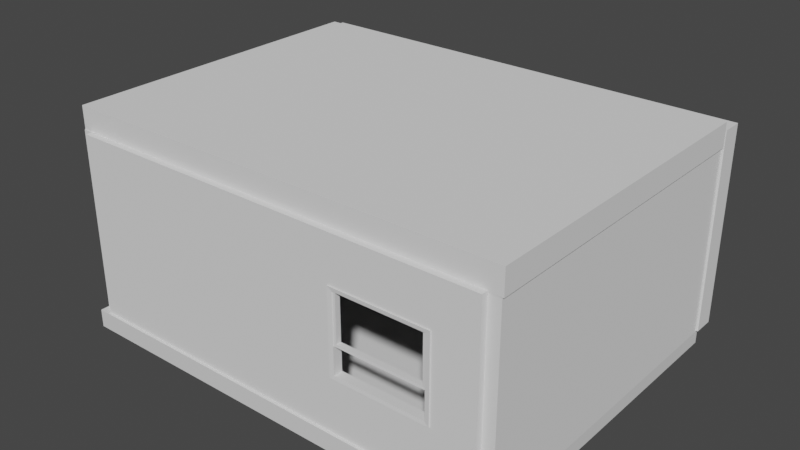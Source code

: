 # Source: Room.blend  (saved by Blender 2.80.75; exported with 4.5.12 LTS)
import bpy
from mathutils import Matrix  # noqa: F401  (used for matrix-valued properties, if any)

bpy.ops.wm.read_factory_settings(use_empty=True)
scene = bpy.context.scene
scene.name = 'Scene'

# ---- collections
col_collection = bpy.data.collections.new('Collection'); scene.collection.children.link(col_collection)

# ---- materials (node trees are filled in below, after node groups)
mat_material = bpy.data.materials.new('Material')
mat_material.alpha_threshold = 0.0
mat_material.use_transparent_shadow = False
mat_material.line_color = (0.0, 0.0, 0.0, 1.0)
mat_material_002 = bpy.data.materials.new('Material.002')
mat_material_002.alpha_threshold = 0.0
mat_material_002.use_transparent_shadow = False
mat_material_002.line_color = (0.0, 0.0, 0.0, 1.0)
mat_material_001 = bpy.data.materials.new('Material.001')
mat_material_001.alpha_threshold = 0.0
mat_material_001.use_transparent_shadow = False
mat_material_001.line_color = (0.0, 0.0, 0.0, 1.0)

# ---- material node trees
mat_material.use_nodes = True; mat_material.node_tree.nodes.clear()
_N = mat_material.node_tree.nodes; _L = mat_material.node_tree.links
n0 = _N.new('ShaderNodeOutputMaterial'); n0.name = 'Material Output'; n0.location = (300, 300)
n1 = _N.new('ShaderNodeBsdfPrincipled'); n1.name = 'Principled BSDF'; n1.location = (10, 300)
n1.distribution = 'GGX'
n1.subsurface_method = 'BURLEY'
n1.inputs[2].default_value = 0.4
n1.inputs[3].default_value = 1.45
n1.inputs[27].default_value = (0.0, 0.0, 0.0, 1.0)
n1.inputs[28].default_value = 1.0
_L.new(n1.outputs[0], n0.inputs[0])
n0.is_active_output = True
mat_material_002.use_nodes = True; mat_material_002.node_tree.nodes.clear()
_N = mat_material_002.node_tree.nodes; _L = mat_material_002.node_tree.links
n0 = _N.new('ShaderNodeOutputMaterial'); n0.name = 'Material Output'; n0.location = (300, 300)
n1 = _N.new('ShaderNodeBsdfPrincipled'); n1.name = 'Principled BSDF'; n1.location = (10, 300)
n1.distribution = 'GGX'
n1.subsurface_method = 'BURLEY'
n1.inputs[2].default_value = 0.4
n1.inputs[3].default_value = 1.45
n1.inputs[27].default_value = (0.0, 0.0, 0.0, 1.0)
n1.inputs[28].default_value = 1.0
_L.new(n1.outputs[0], n0.inputs[0])
n0.is_active_output = True
mat_material_001.use_nodes = True; mat_material_001.node_tree.nodes.clear()
_N = mat_material_001.node_tree.nodes; _L = mat_material_001.node_tree.links
n0 = _N.new('ShaderNodeOutputMaterial'); n0.name = 'Material Output'; n0.location = (300, 300)
n1 = _N.new('ShaderNodeBsdfPrincipled'); n1.name = 'Principled BSDF'; n1.location = (10, 300)
n1.distribution = 'GGX'
n1.subsurface_method = 'BURLEY'
n1.inputs[2].default_value = 0.4
n1.inputs[3].default_value = 1.45
n1.inputs[27].default_value = (0.0, 0.0, 0.0, 1.0)
n1.inputs[28].default_value = 1.0
_L.new(n1.outputs[0], n0.inputs[0])
n0.is_active_output = True

# ---- world
world_world = bpy.data.worlds.new('World'); scene.world = world_world
world_world.use_nodes = True; world_world.node_tree.nodes.clear()
_N = world_world.node_tree.nodes; _L = world_world.node_tree.links
n0 = _N.new('ShaderNodeOutputWorld'); n0.name = 'World Output'; n0.location = (300, 300)
n1 = _N.new('ShaderNodeBackground'); n1.name = 'Background'; n1.location = (10, 300)
n1.inputs[0].default_value = (0.05088, 0.05088, 0.05088, 1.0)
_L.new(n1.outputs[0], n0.inputs[0])
n0.is_active_output = True
world_world.color = (0.05088, 0.05088, 0.05088)
world_world.use_sun_shadow = False
world_world.sun_shadow_jitter_overblur = 0.0

# ---- meshes
me_cube = bpy.data.meshes.new('Cube')
me_cube.from_pydata([(11.72, 8.788, 0.475), (11.72, 8.788, -0.475), (11.72, -8.788, 0.475), (11.72, -8.788, -0.475), (-11.72, 8.788, 0.475), (-11.72, 8.788, -0.475), (-11.72, -8.788, 0.475), (-11.72, -8.788, -0.475)], [], [(0, 4, 6, 2), (3, 2, 6, 7), (7, 6, 4, 5), (5, 1, 3, 7), (1, 0, 2, 3), (5, 4, 0, 1)])
_uv = me_cube.uv_layers.new(name='UVMap')
_uv.uv.foreach_set('vector', [0.4625, 0.0, 0.4625, 0.667, 1.506e-07, 0.667, 0.0, 5.426e-08, 0.925, 0.0, 0.95, 0.0, 0.95, 0.667, 0.925, 0.667, 1.0, 0.5, 0.975, 0.5, 0.975, 0.0, 1.0, 0.0, 0.4625, 0.667, 0.4625, 5.426e-08, 0.925, 0.0, 0.925, 0.667, 1.0, 1.0, 0.975, 1.0, 0.975, 0.5, 1.0, 0.5, 0.975, 0.667, 0.95, 0.667, 0.95, 0.0, 0.975, 0.0])
me_cube.materials.append(mat_material)
me_cube.use_remesh_preserve_volume = False
me_cube.use_remesh_preserve_attributes = False
me_cube.use_mirror_vertex_groups = False
me_cube.update()
me_cube_001 = bpy.data.meshes.new('Cube.001')
me_cube_001.from_pydata([(-10.04, -8.833, 4.522), (-10.04, -8.833, -5.201), (-10.04, 8.049, 4.522), (-10.04, 8.049, -5.201), (-8.983, -8.833, 4.522), (-8.983, -8.833, -5.201), (-8.983, 8.049, 4.522), (-8.983, 8.049, -5.201), (-10.04, -5.307, 4.522), (-10.04, -8.308, 4.522), (-10.04, -8.308, -5.201), (-10.04, -5.307, -5.201), (-8.983, -8.308, 4.522), (-8.983, -5.307, 4.522), (-8.983, -5.307, -5.201), (-8.983, -8.308, -5.201), (-10.04, -8.833, 1.426), (-10.04, 8.049, 1.426), (-8.983, 8.049, 1.426), (-8.983, -8.833, 1.426), (-8.983, -5.307, 1.426), (-8.983, -8.308, 1.426), (-10.04, -8.308, 1.426), (-10.04, -5.307, 1.426)], [], [(23, 17, 3, 11), (17, 18, 7, 3), (21, 19, 5, 15), (19, 16, 1, 5), (15, 5, 1, 10), (9, 0, 4, 12), (2, 8, 13, 6), (8, 9, 12, 13), (7, 14, 11, 3), (14, 15, 10, 11), (18, 20, 14, 7), (14, 20, 23, 11), (16, 22, 10, 1), (23, 20, 21, 22), (9, 8, 23, 22), (0, 9, 22, 16), (13, 12, 21, 20), (6, 13, 20, 18), (4, 0, 16, 19), (12, 4, 19, 21), (2, 6, 18, 17), (8, 2, 17, 23), (21, 15, 10, 22)])
_uv = me_cube_001.uv_layers.new(name='UVMap')
_uv.uv.foreach_set('vector', [0.1369, 0.5681, 0.1369, 0.0, 0.4299, 0.0, 0.4299, 0.5681, 0.9532, 0.1317, 1.0, 0.1317, 1.0, 0.4136, 0.9532, 0.4136, 0.5667, 0.02231, 0.5667, 0.0, 0.8597, 0.0, 0.8597, 0.02231, 0.9532, 0.5453, 1.0, 0.5453, 1.0, 0.8272, 0.9532, 0.8272, 0.9532, 0.6958, 0.9532, 0.7181, 0.9065, 0.7181, 0.9065, 0.6958, 0.8597, 0.02231, 0.8597, 0.0, 0.9065, 0.0, 0.9065, 0.02231, 0.8597, 0.7181, 0.8597, 0.15, 0.9065, 0.15, 0.9065, 0.7181, 0.8597, 0.15, 0.8597, 0.02231, 0.9065, 0.02231, 0.9065, 0.15, 0.9532, 0.0, 0.9532, 0.5681, 0.9065, 0.5681, 0.9065, 0.0, 0.9532, 0.5681, 0.9532, 0.6958, 0.9065, 0.6958, 0.9065, 0.5681, 0.5667, 0.7181, 0.5667, 0.15, 0.8597, 0.15, 0.8597, 0.7181, 0.0, 1.0, 0.0, 0.7181, 0.04676, 0.7181, 0.04676, 1.0, 0.1369, 0.7181, 0.1369, 0.6958, 0.4299, 0.6958, 0.4299, 0.7181, 0.09352, 0.7181, 0.1403, 0.7181, 0.1403, 0.8458, 0.09352, 0.8458, 6.325e-08, 0.6958, 4.216e-08, 0.5681, 0.1369, 0.5681, 0.1369, 0.6958, 6.325e-08, 0.7181, 6.325e-08, 0.6958, 0.1369, 0.6958, 0.1369, 0.7181, 0.4299, 0.15, 0.4299, 0.02231, 0.5667, 0.02231, 0.5667, 0.15, 0.4299, 0.7181, 0.4299, 0.15, 0.5667, 0.15, 0.5667, 0.7181, 0.9532, 0.4136, 1.0, 0.4136, 1.0, 0.5453, 0.9532, 0.5453, 0.4299, 0.02231, 0.4299, 0.0, 0.5667, 0.0, 0.5667, 0.02231, 0.9532, 0.0, 1.0, 0.0, 1.0, 0.1317, 0.9532, 0.1317, 4.216e-08, 0.5681, 0.0, 0.0, 0.1369, 0.0, 0.1369, 0.5681, 0.09352, 0.7181, 0.09352, 1.0, 0.04676, 1.0, 0.04676, 0.7181])
me_cube_001.use_remesh_preserve_volume = False
me_cube_001.use_remesh_preserve_attributes = False
me_cube_001.use_mirror_vertex_groups = False
me_cube_001.update()
me_circle_000 = bpy.data.meshes.new('Circle.000')
me_circle_000.from_pydata([(-0.2461, -0.04783, 7.947e-07), (1.929e-07, -0.04783, -0.2461), (2.311e-07, -0.04783, 0.2461), (0.2461, -0.04783, 7.947e-07), (-0.2461, 0.0007119, 7.947e-07), (1.954e-07, 0.0007119, -0.2461), (2.336e-07, 0.0007119, 0.2461), (0.2461, 0.0007119, 7.947e-07), (-0.1945, 0.03615, 7.947e-07), (1.995e-07, 0.03615, -0.1945), (2.297e-07, 0.03615, 0.1945), (0.1945, 0.03615, 7.947e-07), (-0.1945, 0.1359, 7.947e-07), (2.02e-07, 0.1359, -0.1945), (2.322e-07, 0.1359, 0.1945), (0.1945, 0.1359, 7.947e-07), (0.06685, -0.1249, 0.06685), (-0.06685, -0.1249, 0.06685), (-0.06685, -0.1249, -0.06685), (0.06685, -0.1249, -0.06685)], [], [(3, 19, 18, 1), (7, 11, 10, 6), (1, 5, 7, 3), (2, 6, 4, 0), (3, 7, 6, 2), (0, 4, 5, 1), (8, 12, 13, 9), (4, 8, 9, 5), (5, 9, 11, 7), (6, 10, 8, 4), (12, 14, 15, 13), (9, 13, 15, 11), (10, 14, 12, 8), (11, 15, 14, 10), (17, 18, 19, 16), (0, 17, 16, 2), (2, 16, 19, 3), (1, 18, 17, 0)])
_uv = me_circle_000.uv_layers.new(name='UVMap')
_uv.uv.foreach_set('vector', [0.5632, 0.8498, 0.5661, 0.8486, 0.5676, 0.8471, 0.5689, 0.8498, 0.5519, 0.8498, 0.5525, 0.8504, 0.5525, 0.8547, 0.5519, 0.8553, 0.5679, 0.4349, 0.5686, 0.4349, 0.5686, 0.4404, 0.5679, 0.4404, 0.5686, 0.4077, 0.5679, 0.4077, 0.5679, 0.4022, 0.5686, 0.4022, 0.5679, 0.4295, 0.5686, 0.4295, 0.5686, 0.4349, 0.5679, 0.4349, 0.5686, 0.4186, 0.5679, 0.4186, 0.5679, 0.4131, 0.5686, 0.4131, 0.5679, 0.3763, 0.5695, 0.3763, 0.5695, 0.3806, 0.5679, 0.3806, 0.5576, 0.8553, 0.557, 0.8547, 0.557, 0.8504, 0.5576, 0.8498, 0.5576, 0.8498, 0.557, 0.8504, 0.5525, 0.8504, 0.5519, 0.8498, 0.5519, 0.8553, 0.5525, 0.8547, 0.557, 0.8547, 0.5576, 0.8553, 0.5665, 0.8498, 0.5665, 0.8542, 0.562, 0.8542, 0.562, 0.8498, 0.5695, 0.4022, 0.5679, 0.4022, 0.5679, 0.3979, 0.5695, 0.3979, 0.5679, 0.372, 0.5695, 0.372, 0.5695, 0.3763, 0.5679, 0.3763, 0.5679, 0.3893, 0.5695, 0.3893, 0.5695, 0.3936, 0.5679, 0.3936, 0.5661, 0.8456, 0.5676, 0.8471, 0.5661, 0.8486, 0.5645, 0.8471, 0.5689, 0.8444, 0.5661, 0.8456, 0.5645, 0.8471, 0.5632, 0.8444, 0.5632, 0.8444, 0.5645, 0.8471, 0.5661, 0.8486, 0.5632, 0.8498, 0.5689, 0.8498, 0.5676, 0.8471, 0.5661, 0.8456, 0.5689, 0.8444])
me_circle_000.materials.append(mat_material_002)
me_circle_000.use_remesh_preserve_volume = False
me_circle_000.use_remesh_preserve_attributes = False
me_circle_000.use_mirror_vertex_groups = False
me_circle_000.update()
me_circle_002 = bpy.data.meshes.new('Circle.002')
me_circle_002.from_pydata([(-0.2461, -0.04783, 7.947e-07), (1.929e-07, -0.04783, -0.2461), (2.311e-07, -0.04783, 0.2461), (0.2461, -0.04783, 7.947e-07), (-0.2461, 0.0007119, 7.947e-07), (1.954e-07, 0.0007119, -0.2461), (2.336e-07, 0.0007119, 0.2461), (0.2461, 0.0007119, 7.947e-07), (-0.1945, 0.03615, 7.947e-07), (1.995e-07, 0.03615, -0.1945), (2.297e-07, 0.03615, 0.1945), (0.1945, 0.03615, 7.947e-07), (-0.1945, 0.1359, 7.947e-07), (2.02e-07, 0.1359, -0.1945), (2.322e-07, 0.1359, 0.1945), (0.1945, 0.1359, 7.947e-07), (0.06685, -0.1249, 0.06685), (-0.06685, -0.1249, 0.06685), (-0.06685, -0.1249, -0.06685), (0.06685, -0.1249, -0.06685)], [], [(3, 19, 18, 1), (7, 11, 10, 6), (1, 5, 7, 3), (2, 6, 4, 0), (3, 7, 6, 2), (0, 4, 5, 1), (8, 12, 13, 9), (4, 8, 9, 5), (5, 9, 11, 7), (6, 10, 8, 4), (12, 14, 15, 13), (9, 13, 15, 11), (10, 14, 12, 8), (11, 15, 14, 10), (17, 18, 19, 16), (0, 17, 16, 2), (2, 16, 19, 3), (1, 18, 17, 0)])
_uv = me_circle_002.uv_layers.new(name='UVMap')
_uv.uv.foreach_set('vector', [0.5576, 0.8498, 0.5604, 0.8486, 0.5619, 0.8471, 0.5632, 0.8498, 0.5519, 0.8444, 0.5525, 0.845, 0.5525, 0.8493, 0.5519, 0.8498, 0.5679, 0.4404, 0.5686, 0.4404, 0.5686, 0.4459, 0.5679, 0.4459, 0.5686, 0.4131, 0.5679, 0.4131, 0.5679, 0.4077, 0.5686, 0.4077, 0.5679, 0.424, 0.5686, 0.424, 0.5686, 0.4295, 0.5679, 0.4295, 0.5686, 0.424, 0.5679, 0.424, 0.5679, 0.4186, 0.5686, 0.4186, 0.5679, 0.3806, 0.5695, 0.3806, 0.5695, 0.3849, 0.5679, 0.3849, 0.5576, 0.8498, 0.557, 0.8493, 0.557, 0.845, 0.5576, 0.8444, 0.5576, 0.8444, 0.557, 0.845, 0.5525, 0.845, 0.5519, 0.8444, 0.5519, 0.8498, 0.5525, 0.8493, 0.557, 0.8493, 0.5576, 0.8498, 0.562, 0.8498, 0.562, 0.8542, 0.5576, 0.8542, 0.5576, 0.8498, 0.5695, 0.3979, 0.5679, 0.3979, 0.5679, 0.3936, 0.5695, 0.3936, 0.5679, 0.3677, 0.5695, 0.3677, 0.5695, 0.372, 0.5679, 0.372, 0.5679, 0.3849, 0.5695, 0.3849, 0.5695, 0.3893, 0.5679, 0.3893, 0.5604, 0.8456, 0.5619, 0.8471, 0.5604, 0.8486, 0.5589, 0.8471, 0.5632, 0.8444, 0.5604, 0.8456, 0.5589, 0.8471, 0.5576, 0.8444, 0.5576, 0.8444, 0.5589, 0.8471, 0.5604, 0.8486, 0.5576, 0.8498, 0.5632, 0.8498, 0.5619, 0.8471, 0.5604, 0.8456, 0.5632, 0.8444])
me_circle_002.materials.append(mat_material_002)
me_circle_002.use_remesh_preserve_volume = False
me_circle_002.use_remesh_preserve_attributes = False
me_circle_002.use_mirror_vertex_groups = False
me_circle_002.update()
me_cube_002 = bpy.data.meshes.new('Cube.002')
me_cube_002.from_pydata([(2.611, 0.106, 6.58), (-0.1316, 0.106, 6.998), (3.029, 0.106, 0.03878), (-0.1316, 0.106, 3.311), (-0.1316, 0.004929, 0.03878), (-0.1316, 0.106, 0.03878), (1.449, 0.106, 0.03878), (-0.1316, 0.004929, 6.998), (1.449, 0.106, 6.998), (3.029, 0.106, 6.998), (3.029, 0.004929, 0.03878), (3.029, 0.004929, 6.998), (3.029, 0.004929, 3.311), (1.449, 0.004929, 0.03878), (3.029, 0.106, 3.311), (-0.1316, 0.004929, 3.311), (1.449, 0.004929, 6.998), (-0.1316, -0.1213, 3.311), (-0.1316, -0.1213, 6.998), (1.449, -0.1213, 6.998), (1.449, -0.1213, 0.03878), (3.029, -0.1213, 0.03878), (3.029, -0.1213, 3.311), (-0.1316, -0.1213, 0.03878), (3.029, -0.1213, 6.998), (0.2864, -0.1213, 6.58), (0.01174, -0.1213, 6.855), (0.01174, -0.1213, 0.1821), (0.2864, -0.1213, 0.4568), (2.611, -0.1213, 6.58), (2.885, -0.1213, 6.855), (2.885, -0.1213, 0.1821), (2.611, -0.1213, 0.4568), (0.2864, -0.1213, 3.174), (0.2864, -0.1213, 3.448), (0.01174, -0.1213, 3.311), (1.586, -0.1213, 6.58), (1.449, -0.1213, 6.855), (1.311, -0.1213, 6.58), (1.311, -0.1213, 0.4568), (1.449, -0.1213, 0.1821), (1.586, -0.1213, 0.4568), (2.611, -0.1213, 3.448), (2.611, -0.1213, 3.174), (2.885, -0.1213, 3.311), (1.311, -0.1213, 3.448), (1.311, -0.1213, 3.174), (1.586, -0.1213, 3.174), (1.586, -0.1213, 3.448), (1.249, -0.08032, 3.638), (0.3484, -0.08032, 3.638), (0.3484, -0.08032, 3.009), (1.249, -0.08032, 3.009), (2.549, -0.08032, 3.638), (1.648, -0.08032, 3.638), (1.648, -0.08032, 3.009), (2.549, -0.08032, 3.009), (1.249, -0.08032, 0.6212), (1.648, -0.08032, 0.6212), (1.249, -0.08032, 6.39), (1.648, -0.08032, 6.39), (0.3484, -0.08032, 6.39), (2.549, -0.08032, 0.6212), (0.3484, -0.08032, 0.6212), (2.549, -0.08032, 6.39), (2.885, 0.106, 6.855), (2.885, 0.106, 0.1821), (2.611, 0.106, 0.4568), (0.2864, 0.106, 6.58), (0.01174, 0.106, 6.855), (0.01174, 0.106, 0.1821), (0.2864, 0.106, 0.4568), (2.611, 0.106, 3.174), (2.611, 0.106, 3.448), (2.885, 0.106, 3.311), (1.311, 0.106, 6.58), (1.449, 0.106, 6.855), (1.586, 0.106, 6.58), (1.586, 0.106, 0.4568), (1.449, 0.106, 0.1821), (1.311, 0.106, 0.4568), (0.2864, 0.106, 3.448), (0.2864, 0.106, 3.174), (0.01174, 0.106, 3.311), (1.586, 0.106, 3.448), (1.586, 0.106, 3.174), (1.311, 0.106, 3.174), (1.311, 0.106, 3.448), (1.648, 0.06496, 3.638), (2.549, 0.06496, 3.638), (2.549, 0.06496, 3.009), (1.648, 0.06496, 3.009), (0.3484, 0.06496, 3.638), (1.249, 0.06496, 3.638), (1.249, 0.06496, 3.009), (0.3484, 0.06496, 3.009), (1.648, 0.06496, 0.6212), (1.249, 0.06496, 0.6212), (1.648, 0.06496, 6.39), (1.249, 0.06496, 6.39), (2.549, 0.06496, 6.39), (0.3484, 0.06496, 0.6212), (2.549, 0.06496, 0.6212), (0.3484, 0.06496, 6.39)], [], [(16, 7, 18, 19), (26, 37, 19, 18), (70, 79, 6, 5), (79, 66, 2, 6), (13, 10, 21, 20), (12, 11, 24, 22), (10, 12, 22, 21), (85, 72, 90, 91), (65, 76, 8, 9), (4, 13, 20, 23), (0, 73, 89, 100), (69, 83, 3, 1), (66, 74, 14, 2), (80, 71, 101, 97), (76, 69, 1, 8), (68, 75, 99, 103), (23, 17, 15, 4), (17, 18, 7, 15), (40, 27, 23, 20), (44, 31, 21, 22), (30, 44, 22, 24), (11, 16, 19, 24), (83, 70, 5, 3), (72, 73, 74), (46, 33, 51, 52), (27, 35, 17, 23), (29, 36, 60, 64), (25, 34, 50, 61), (41, 32, 62, 58), (37, 30, 24, 19), (31, 40, 20, 21), (33, 34, 35), (36, 37, 38), (39, 40, 41), (42, 43, 44), (45, 46, 47, 48), (45, 34, 33, 46), (42, 48, 47, 43), (46, 39, 41, 47), (38, 45, 48, 36), (34, 25, 26, 35), (37, 26, 25, 38), (40, 31, 32, 41), (43, 32, 31, 44), (28, 33, 35, 27), (30, 37, 36, 29), (27, 40, 39, 28), (29, 42, 44, 30), (35, 26, 18, 17), (49, 59, 61, 50), (62, 56, 55, 58), (57, 52, 51, 63), (53, 64, 60, 54), (32, 43, 56, 62), (48, 42, 53, 54), (28, 39, 57, 63), (43, 47, 55, 56), (42, 29, 64, 53), (39, 46, 52, 57), (33, 28, 63, 51), (38, 25, 61, 59), (47, 41, 58, 55), (45, 38, 59, 49), (36, 48, 54, 60), (34, 45, 49, 50), (75, 76, 77), (78, 79, 80), (81, 82, 83), (84, 85, 86, 87), (84, 73, 72, 85), (81, 87, 86, 82), (85, 78, 80, 86), (77, 84, 87, 75), (73, 0, 65, 74), (76, 65, 0, 77), (79, 70, 71, 80), (82, 71, 70, 83), (67, 72, 74, 66), (69, 76, 75, 68), (66, 79, 78, 67), (68, 81, 83, 69), (74, 65, 9, 14), (88, 98, 100, 89), (101, 95, 94, 97), (96, 91, 90, 102), (92, 103, 99, 93), (71, 82, 95, 101), (87, 81, 92, 93), (67, 78, 96, 102), (82, 86, 94, 95), (81, 68, 103, 92), (78, 85, 91, 96), (72, 67, 102, 90), (77, 0, 100, 98), (86, 80, 97, 94), (84, 77, 98, 88), (75, 87, 93, 99), (73, 84, 88, 89), (9, 8, 16, 11), (8, 1, 7, 16), (3, 15, 7, 1), (5, 4, 15, 3), (4, 5, 6, 13), (13, 6, 2, 10), (12, 10, 2, 14), (11, 12, 14, 9)])
_uv = me_cube_002.uv_layers.new(name='UVMap')
_uv.uv.foreach_set('vector', [0.5376, 0.8692, 0.5376, 0.8939, 0.5355, 0.8939, 0.5355, 0.8692, 0.5655, 0.7375, 0.5422, 0.7375, 0.5422, 0.7352, 0.5679, 0.7352, 0.4589, 0.8421, 0.4822, 0.8421, 0.4822, 0.8444, 0.4565, 0.8444, 0.4822, 0.8421, 0.5055, 0.8421, 0.5078, 0.8444, 0.4822, 0.8444, 0.5413, 0.8692, 0.5413, 0.8939, 0.5392, 0.8939, 0.5392, 0.8692, 0.4951, 0.8957, 0.4951, 0.9535, 0.4931, 0.9535, 0.4931, 0.8957, 0.4951, 0.8444, 0.4951, 0.8957, 0.4931, 0.8957, 0.4931, 0.8444, 0.4844, 0.7952, 0.501, 0.7952, 0.5, 0.7978, 0.4854, 0.7978, 0.5055, 0.7375, 0.4822, 0.7375, 0.4822, 0.7352, 0.5078, 0.7352, 0.5413, 0.8444, 0.5413, 0.8692, 0.5392, 0.8692, 0.5392, 0.8444, 0.501, 0.7418, 0.501, 0.7909, 0.5, 0.7879, 0.5, 0.7448, 0.4589, 0.7375, 0.4589, 0.7931, 0.4565, 0.7931, 0.4565, 0.7352, 0.5055, 0.8421, 0.5055, 0.7931, 0.5078, 0.7931, 0.5078, 0.8444, 0.4799, 0.8378, 0.4633, 0.8378, 0.4643, 0.8352, 0.4789, 0.8352, 0.4822, 0.7375, 0.4589, 0.7375, 0.4565, 0.7352, 0.4822, 0.7352, 0.4633, 0.7418, 0.4799, 0.7418, 0.4789, 0.7448, 0.4643, 0.7448, 0.4555, 0.8155, 0.4555, 0.8668, 0.4534, 0.8668, 0.4534, 0.8155, 0.4555, 0.8668, 0.4555, 0.9246, 0.4534, 0.9246, 0.4534, 0.8668, 0.5422, 0.8421, 0.5655, 0.8421, 0.5679, 0.8444, 0.5422, 0.8444, 0.5189, 0.7931, 0.5189, 0.8421, 0.5166, 0.8444, 0.5166, 0.7931, 0.5189, 0.7375, 0.5189, 0.7931, 0.5166, 0.7931, 0.5166, 0.7352, 0.5376, 0.8444, 0.5376, 0.8692, 0.5355, 0.8692, 0.5355, 0.8444, 0.4589, 0.7931, 0.4589, 0.8421, 0.4565, 0.8444, 0.4565, 0.7931, 0.501, 0.7952, 0.501, 0.7909, 0.5055, 0.7931, 0.5445, 0.7952, 0.5611, 0.7952, 0.5601, 0.7978, 0.5455, 0.7978, 0.5655, 0.8421, 0.5655, 0.7931, 0.5679, 0.7931, 0.5679, 0.8444, 0.5234, 0.7418, 0.54, 0.7418, 0.539, 0.7448, 0.5244, 0.7448, 0.5611, 0.7418, 0.5611, 0.7909, 0.5601, 0.7879, 0.5601, 0.7448, 0.54, 0.8378, 0.5234, 0.8378, 0.5244, 0.8352, 0.539, 0.8352, 0.5422, 0.7375, 0.5189, 0.7375, 0.5166, 0.7352, 0.5422, 0.7352, 0.5189, 0.8421, 0.5422, 0.8421, 0.5422, 0.8444, 0.5166, 0.8444, 0.5611, 0.7952, 0.5611, 0.7909, 0.5655, 0.7931, 0.54, 0.7418, 0.5422, 0.7375, 0.5445, 0.7418, 0.5445, 0.8378, 0.5422, 0.8421, 0.54, 0.8378, 0.5234, 0.7909, 0.5234, 0.7952, 0.5189, 0.7931, 0.5445, 0.7909, 0.5445, 0.7952, 0.54, 0.7952, 0.54, 0.7909, 0.5445, 0.7909, 0.5611, 0.7909, 0.5611, 0.7952, 0.5445, 0.7952, 0.5234, 0.7909, 0.54, 0.7909, 0.54, 0.7952, 0.5234, 0.7952, 0.5445, 0.7952, 0.5445, 0.8378, 0.54, 0.8378, 0.54, 0.7952, 0.5445, 0.7418, 0.5445, 0.7909, 0.54, 0.7909, 0.54, 0.7418, 0.5611, 0.7909, 0.5611, 0.7418, 0.5655, 0.7375, 0.5655, 0.7931, 0.5422, 0.7375, 0.5655, 0.7375, 0.5611, 0.7418, 0.5445, 0.7418, 0.5422, 0.8421, 0.5189, 0.8421, 0.5234, 0.8378, 0.54, 0.8378, 0.5234, 0.7952, 0.5234, 0.8378, 0.5189, 0.8421, 0.5189, 0.7931, 0.5611, 0.8378, 0.5611, 0.7952, 0.5655, 0.7931, 0.5655, 0.8421, 0.5189, 0.7375, 0.5422, 0.7375, 0.54, 0.7418, 0.5234, 0.7418, 0.5655, 0.8421, 0.5422, 0.8421, 0.5445, 0.8378, 0.5611, 0.8378, 0.5234, 0.7418, 0.5234, 0.7909, 0.5189, 0.7931, 0.5189, 0.7375, 0.5655, 0.7931, 0.5655, 0.7375, 0.5679, 0.7352, 0.5679, 0.7931, 0.5455, 0.7879, 0.5455, 0.7448, 0.5601, 0.7448, 0.5601, 0.7879, 0.5244, 0.8352, 0.5244, 0.7978, 0.539, 0.7978, 0.539, 0.8352, 0.5455, 0.8352, 0.5455, 0.7978, 0.5601, 0.7978, 0.5601, 0.8352, 0.5244, 0.7879, 0.5244, 0.7448, 0.539, 0.7448, 0.539, 0.7879, 0.5234, 0.8378, 0.5234, 0.7952, 0.5244, 0.7978, 0.5244, 0.8352, 0.54, 0.7909, 0.5234, 0.7909, 0.5244, 0.7879, 0.539, 0.7879, 0.5611, 0.8378, 0.5445, 0.8378, 0.5455, 0.8352, 0.5601, 0.8352, 0.5234, 0.7952, 0.54, 0.7952, 0.539, 0.7978, 0.5244, 0.7978, 0.5234, 0.7909, 0.5234, 0.7418, 0.5244, 0.7448, 0.5244, 0.7879, 0.5445, 0.8378, 0.5445, 0.7952, 0.5455, 0.7978, 0.5455, 0.8352, 0.5611, 0.7952, 0.5611, 0.8378, 0.5601, 0.8352, 0.5601, 0.7978, 0.5445, 0.7418, 0.5611, 0.7418, 0.5601, 0.7448, 0.5455, 0.7448, 0.54, 0.7952, 0.54, 0.8378, 0.539, 0.8352, 0.539, 0.7978, 0.5445, 0.7909, 0.5445, 0.7418, 0.5455, 0.7448, 0.5455, 0.7879, 0.54, 0.7418, 0.54, 0.7909, 0.539, 0.7879, 0.539, 0.7448, 0.5611, 0.7909, 0.5445, 0.7909, 0.5455, 0.7879, 0.5601, 0.7879, 0.4799, 0.7418, 0.4822, 0.7375, 0.4844, 0.7418, 0.4844, 0.8378, 0.4822, 0.8421, 0.4799, 0.8378, 0.4633, 0.7909, 0.4633, 0.7952, 0.4589, 0.7931, 0.4844, 0.7909, 0.4844, 0.7952, 0.4799, 0.7952, 0.4799, 0.7909, 0.4844, 0.7909, 0.501, 0.7909, 0.501, 0.7952, 0.4844, 0.7952, 0.4633, 0.7909, 0.4799, 0.7909, 0.4799, 0.7952, 0.4633, 0.7952, 0.4844, 0.7952, 0.4844, 0.8378, 0.4799, 0.8378, 0.4799, 0.7952, 0.4844, 0.7418, 0.4844, 0.7909, 0.4799, 0.7909, 0.4799, 0.7418, 0.501, 0.7909, 0.501, 0.7418, 0.5055, 0.7375, 0.5055, 0.7931, 0.4822, 0.7375, 0.5055, 0.7375, 0.501, 0.7418, 0.4844, 0.7418, 0.4822, 0.8421, 0.4589, 0.8421, 0.4633, 0.8378, 0.4799, 0.8378, 0.4633, 0.7952, 0.4633, 0.8378, 0.4589, 0.8421, 0.4589, 0.7931, 0.501, 0.8378, 0.501, 0.7952, 0.5055, 0.7931, 0.5055, 0.8421, 0.4589, 0.7375, 0.4822, 0.7375, 0.4799, 0.7418, 0.4633, 0.7418, 0.5055, 0.8421, 0.4822, 0.8421, 0.4844, 0.8378, 0.501, 0.8378, 0.4633, 0.7418, 0.4633, 0.7909, 0.4589, 0.7931, 0.4589, 0.7375, 0.5055, 0.7931, 0.5055, 0.7375, 0.5078, 0.7352, 0.5078, 0.7931, 0.4854, 0.7879, 0.4854, 0.7448, 0.5, 0.7448, 0.5, 0.7879, 0.4643, 0.8352, 0.4643, 0.7978, 0.4789, 0.7978, 0.4789, 0.8352, 0.4854, 0.8352, 0.4854, 0.7978, 0.5, 0.7978, 0.5, 0.8352, 0.4643, 0.7879, 0.4643, 0.7448, 0.4789, 0.7448, 0.4789, 0.7879, 0.4633, 0.8378, 0.4633, 0.7952, 0.4643, 0.7978, 0.4643, 0.8352, 0.4799, 0.7909, 0.4633, 0.7909, 0.4643, 0.7879, 0.4789, 0.7879, 0.501, 0.8378, 0.4844, 0.8378, 0.4854, 0.8352, 0.5, 0.8352, 0.4633, 0.7952, 0.4799, 0.7952, 0.4789, 0.7978, 0.4643, 0.7978, 0.4633, 0.7909, 0.4633, 0.7418, 0.4643, 0.7448, 0.4643, 0.7879, 0.4844, 0.8378, 0.4844, 0.7952, 0.4854, 0.7978, 0.4854, 0.8352, 0.501, 0.7952, 0.501, 0.8378, 0.5, 0.8352, 0.5, 0.7978, 0.4844, 0.7418, 0.501, 0.7418, 0.5, 0.7448, 0.4854, 0.7448, 0.4799, 0.7952, 0.4799, 0.8378, 0.4789, 0.8352, 0.4789, 0.7978, 0.4844, 0.7909, 0.4844, 0.7418, 0.4854, 0.7448, 0.4854, 0.7879, 0.4799, 0.7418, 0.4799, 0.7909, 0.4789, 0.7879, 0.4789, 0.7448, 0.501, 0.7909, 0.4844, 0.7909, 0.4854, 0.7879, 0.5, 0.7879, 0.5392, 0.8444, 0.5392, 0.8692, 0.5376, 0.8692, 0.5376, 0.8444, 0.5392, 0.8692, 0.5392, 0.8939, 0.5376, 0.8939, 0.5376, 0.8692, 0.4518, 0.8668, 0.4534, 0.8668, 0.4534, 0.9246, 0.4518, 0.9246, 0.4518, 0.8155, 0.4534, 0.8155, 0.4534, 0.8668, 0.4518, 0.8668, 0.5413, 0.8444, 0.5429, 0.8444, 0.5429, 0.8692, 0.5413, 0.8692, 0.5413, 0.8692, 0.5429, 0.8692, 0.5429, 0.8939, 0.5413, 0.8939, 0.4951, 0.8957, 0.4951, 0.8444, 0.4968, 0.8444, 0.4968, 0.8957, 0.4951, 0.9535, 0.4951, 0.8957, 0.4968, 0.8957, 0.4968, 0.9535])
me_cube_002.materials.append(mat_material_001)
me_cube_002.use_remesh_preserve_volume = False
me_cube_002.use_remesh_preserve_attributes = False
me_cube_002.use_mirror_vertex_groups = False
me_cube_002.update()
me_cube_003 = bpy.data.meshes.new('Cube.003')
me_cube_003.from_pydata([(-10.04, -8.833, 4.522), (-10.04, 8.049, 4.522), (-8.983, -8.833, 4.522), (-8.983, 8.049, 4.522), (-10.04, -8.833, 5.781), (-10.04, 8.049, 5.781), (-8.983, -8.833, 5.781), (-8.983, 8.049, 5.781), (13.4, -8.833, 4.522), (13.4, 8.049, 4.522), (13.4, -8.833, 5.781), (13.4, 8.049, 5.781)], [], [(0, 4, 5, 1), (5, 4, 6, 7), (7, 11, 9, 3), (2, 6, 4, 0), (1, 5, 7, 3), (9, 11, 10, 8), (3, 9, 8, 2), (2, 8, 10, 6), (6, 10, 11, 7), (1, 3, 2, 0)])
_uv = me_cube_003.uv_layers.new(name='UVMap')
_uv.uv.foreach_set('vector', [0.926, 0.2648, 0.9056, 0.2648, 0.9056, 1.496e-08, 0.926, 0.0, 0.5474, 0.7352, 0.2737, 0.7352, 0.2737, 0.7187, 0.5474, 0.7187, 0.8852, 0.351, 0.8852, 1.496e-08, 0.9056, 0.0, 0.9056, 0.351, 0.5474, 0.7187, 0.5679, 0.7187, 0.5679, 0.7352, 0.5474, 0.7352, 0.9056, 0.3676, 0.8852, 0.3676, 0.8852, 0.351, 0.9056, 0.351, 0.9464, 0.2648, 0.926, 0.2648, 0.926, 1.496e-08, 0.9464, 0.0, 6.185e-08, 0.7187, 0.0, 0.3677, 0.2737, 0.3677, 0.2737, 0.7187, 0.5474, 0.7187, 0.5474, 0.3677, 0.5679, 0.3677, 0.5679, 0.7187, 0.2737, 0.7187, 0.2737, 0.3677, 0.5474, 0.3677, 0.5474, 0.7187, 6.185e-08, 0.7352, 6.185e-08, 0.7187, 0.2737, 0.7187, 0.2737, 0.7352])
me_cube_003.use_remesh_preserve_volume = False
me_cube_003.use_remesh_preserve_attributes = False
me_cube_003.use_mirror_vertex_groups = False
me_cube_003.update()
me_cube_004 = bpy.data.meshes.new('Cube.004')
me_cube_004.from_pydata([(-10.04, -8.833, 4.522), (-10.04, -8.833, -5.201), (-10.04, 8.049, 4.522), (-10.04, 8.049, -5.201), (-8.983, -8.833, 4.522), (-8.983, -8.833, -5.201), (-8.983, 8.049, 4.522), (-8.983, 8.049, -5.201)], [], [(0, 2, 3, 1), (2, 6, 7, 3), (6, 4, 5, 7), (4, 0, 1, 5), (7, 5, 1, 3), (2, 0, 4, 6)])
_uv = me_cube_004.uv_layers.new(name='UVMap')
_uv.uv.foreach_set('vector', [0.4299, 0.8682, 0.4299, 0.0, 0.8597, 0.0, 0.8597, 0.8682, 0.9532, 0.0, 1.0, 0.0, 1.0, 0.5, 0.9532, 0.5, 2.108e-07, 0.8682, 0.0, 1.962e-07, 0.4299, 0.0, 0.4299, 0.8682, 0.9532, 0.5, 1.0, 0.5, 1.0, 1.0, 0.9532, 1.0, 0.9532, 0.0, 0.9532, 0.8682, 0.9065, 0.8682, 0.9065, 0.0, 0.8597, 0.8682, 0.8597, 0.0, 0.9065, 0.0, 0.9065, 0.8682])
me_cube_004.use_remesh_preserve_volume = False
me_cube_004.use_remesh_preserve_attributes = False
me_cube_004.use_mirror_vertex_groups = False
me_cube_004.update()
me_cube_005 = bpy.data.meshes.new('Cube.005')
me_cube_005.from_pydata([(-10.08, -11.79, 5.46), (-10.08, -11.79, -5.002), (-10.08, 12.16, 5.46), (-10.08, 12.16, -5.002), (-8.943, -11.79, 5.46), (-8.943, -11.79, -5.002), (-8.943, 12.16, 5.46), (-8.943, 12.16, -5.002)], [], [(0, 2, 3, 1), (2, 6, 7, 3), (6, 4, 5, 7), (4, 0, 1, 5), (7, 5, 1, 3), (2, 0, 4, 6)])
_uv = me_cube_005.uv_layers.new(name='UVMap')
_uv.uv.foreach_set('vector', [0.4299, 1.0, 0.4299, 0.0, 0.8597, 0.0, 0.8597, 1.0, 0.9532, 0.0, 1.0, 0.0, 1.0, 0.4368, 0.9532, 0.4368, 2.951e-07, 1.0, 0.0, 1.714e-07, 0.4299, 0.0, 0.4299, 1.0, 0.9532, 0.4368, 1.0, 0.4368, 1.0, 0.8737, 0.9532, 0.8737, 0.9532, 4.285e-08, 0.9532, 1.0, 0.9065, 1.0, 0.9065, 0.0, 0.8597, 1.0, 0.8597, 0.0, 0.9065, 4.285e-08, 0.9065, 1.0])
me_cube_005.use_remesh_preserve_volume = False
me_cube_005.use_remesh_preserve_attributes = False
me_cube_005.use_mirror_vertex_groups = False
me_cube_005.update()
me_cube_006 = bpy.data.meshes.new('Cube.006')
me_cube_006.from_pydata([(-9.712, -11.65, 4.522), (-9.712, -11.65, -5.201), (-9.712, 10.61, 4.522), (-9.712, 10.61, -5.201), (-9.313, -11.65, 4.522), (-9.313, -11.65, -5.201), (-9.313, 10.61, 4.522), (-9.313, 10.61, -5.201), (-9.712, -4.35, 4.522), (-9.712, -9.468, 4.522), (-9.712, -9.468, -5.201), (-9.712, -4.35, -5.201), (-9.313, -9.468, 4.522), (-9.313, -4.35, 4.522), (-9.313, -4.35, -5.201), (-9.313, -9.468, -5.201), (-9.712, -11.65, 2.191), (-9.712, -11.65, -2.165), (-9.712, 10.61, -2.165), (-9.712, 10.61, 2.191), (-9.313, 10.61, -2.165), (-9.313, 10.61, 2.191), (-9.313, -11.65, -2.165), (-9.313, -11.65, 2.191), (-9.313, -4.35, 2.191), (-9.313, -4.35, -2.165), (-9.313, -9.468, 2.191), (-9.313, -9.468, -2.165), (-9.712, -9.468, 2.191), (-9.712, -9.468, -2.165), (-9.712, -4.35, 2.191), (-9.712, -4.35, -2.165), (-9.513, -4.35, 2.191), (-9.513, -4.35, -2.165), (-9.513, -9.468, 2.191), (-9.513, -9.468, -2.165)], [], [(31, 18, 3, 11), (18, 20, 7, 3), (27, 22, 5, 15), (22, 17, 1, 5), (15, 5, 1, 10), (9, 0, 4, 12), (2, 8, 13, 6), (8, 9, 12, 13), (7, 14, 11, 3), (14, 15, 10, 11), (20, 25, 14, 7), (25, 27, 15, 14), (17, 29, 10, 1), (29, 31, 11, 10), (9, 8, 30, 28), (31, 29, 35, 33), (0, 9, 28, 16), (16, 28, 29, 17), (13, 12, 26, 24), (6, 13, 24, 21), (21, 24, 25, 20), (4, 0, 16, 23), (23, 16, 17, 22), (12, 4, 23, 26), (26, 23, 22, 27), (2, 6, 21, 19), (19, 21, 20, 18), (8, 2, 19, 30), (30, 19, 18, 31), (29, 28, 34, 35), (31, 33, 32, 30), (30, 32, 34, 28), (25, 33, 35, 27), (27, 35, 34, 26), (24, 26, 34, 32), (25, 24, 32, 33)])
_uv = me_cube_006.uv_layers.new(name='UVMap')
_uv.uv.foreach_set('vector', [0.3178, 0.6722, 0.3178, 4.285e-08, 0.4621, 0.0, 0.4621, 0.6722, 0.9621, 0.7373, 0.981, 0.7373, 0.981, 0.8737, 0.9621, 0.8737, 0.6063, 0.9022, 0.6063, 1.0, 0.4621, 1.0, 0.4621, 0.9022, 0.9621, 0.3004, 0.981, 0.3004, 0.981, 0.4368, 0.9621, 0.4368, 0.9431, 0.9022, 0.9431, 1.0, 0.9241, 1.0, 0.9241, 0.9022, 0.9431, 0.09783, 0.9431, 0.0, 0.9621, 0.0, 0.9621, 0.09783, 0.9431, 1.0, 0.9431, 0.3278, 0.9621, 0.3278, 0.9621, 1.0, 0.9431, 0.3278, 0.9431, 0.09783, 0.9621, 0.09783, 0.9621, 0.3278, 0.9431, 0.0, 0.9431, 0.6722, 0.9241, 0.6722, 0.9241, 0.0, 0.9431, 0.6722, 0.9431, 0.9022, 0.9241, 0.9022, 0.9241, 0.6722, 0.6063, 0.0, 0.6063, 0.6722, 0.4621, 0.6722, 0.4621, 0.0, 0.6063, 0.6722, 0.6063, 0.9022, 0.4621, 0.9022, 0.4621, 0.6722, 0.3178, 1.0, 0.3178, 0.9022, 0.4621, 0.9022, 0.4621, 1.0, 0.3178, 0.9022, 0.3178, 0.6722, 0.4621, 0.6722, 0.4621, 0.9022, 1.586e-07, 0.9022, 1.813e-07, 0.6722, 0.1108, 0.6722, 0.1108, 0.9022, 0.981, 0.2299, 0.981, 4.285e-08, 0.9905, 0.0, 0.9905, 0.2299, 2.266e-07, 1.0, 1.586e-07, 0.9022, 0.1108, 0.9022, 0.1108, 1.0, 0.1108, 1.0, 0.1108, 0.9022, 0.3178, 0.9022, 0.3178, 1.0, 0.9241, 0.6722, 0.9241, 0.9022, 0.8133, 0.9022, 0.8133, 0.6722, 0.9241, 0.0, 0.9241, 0.6722, 0.8133, 0.6722, 0.8133, 0.0, 0.8133, 0.0, 0.8133, 0.6722, 0.6063, 0.6722, 0.6063, 0.0, 0.9621, 4.285e-08, 0.981, 0.0, 0.981, 0.1047, 0.9621, 0.1047, 0.9621, 0.1047, 0.981, 0.1047, 0.981, 0.3004, 0.9621, 0.3004, 0.9241, 0.9022, 0.9241, 1.0, 0.8133, 1.0, 0.8133, 0.9022, 0.8133, 0.9022, 0.8133, 1.0, 0.6063, 1.0, 0.6063, 0.9022, 0.9621, 0.4368, 0.981, 0.4368, 0.981, 0.5416, 0.9621, 0.5416, 0.9621, 0.5416, 0.981, 0.5416, 0.981, 0.7373, 0.9621, 0.7373, 1.813e-07, 0.6722, 0.0, 0.0, 0.1108, 4.285e-08, 0.1108, 0.6722, 0.1108, 0.6722, 0.1108, 4.285e-08, 0.3178, 4.285e-08, 0.3178, 0.6722, 1.0, 0.6556, 1.0, 0.8513, 0.9906, 0.8513, 0.9906, 0.6556, 1.0, 0.6556, 0.9906, 0.6556, 0.9906, 0.4598, 1.0, 0.4598, 0.981, 0.2299, 0.9905, 0.2299, 0.9905, 0.4598, 0.981, 0.4598, 1.0, 0.2299, 0.9905, 0.2299, 0.9905, 0.0, 1.0, 0.0, 0.981, 0.6556, 0.9906, 0.6556, 0.9906, 0.8513, 0.981, 0.8513, 1.0, 0.2299, 1.0, 0.4598, 0.9905, 0.4598, 0.9905, 0.2299, 0.981, 0.6556, 0.981, 0.4598, 0.9906, 0.4598, 0.9906, 0.6556])
me_cube_006.use_remesh_preserve_volume = False
me_cube_006.use_remesh_preserve_attributes = False
me_cube_006.use_mirror_vertex_groups = False
me_cube_006.update()
me_cube_007 = bpy.data.meshes.new('Cube.007')
me_cube_007.from_pydata([(-8.984, -4.35, 2.191), (-8.984, -4.35, -2.165), (-8.984, -9.468, 2.191), (-8.984, -9.468, -2.165), (-9.514, -4.35, 2.191), (-9.514, -4.35, -2.165), (-9.514, -9.468, 2.191), (-9.514, -9.468, -2.165), (-9.007, -4.573, 2.002), (-9.007, -4.573, -1.976), (-9.007, -9.246, 2.002), (-9.007, -9.246, -1.976), (-9.491, -4.573, 2.002), (-9.491, -4.573, -1.976), (-9.491, -9.246, 2.002), (-9.491, -9.246, -1.976)], [], [(1, 0, 8, 9), (2, 3, 11, 10), (7, 6, 14, 15), (5, 7, 15, 13), (10, 11, 15, 14), (9, 8, 12, 13), (8, 10, 14, 12), (11, 9, 13, 15), (0, 2, 10, 8), (6, 4, 12, 14), (4, 5, 13, 12), (3, 1, 9, 11), (0, 4, 6, 2), (1, 5, 4, 0), (1, 3, 7, 5), (3, 2, 6, 7)])
_uv = me_cube_007.uv_layers.new(name='UVMap')
_uv.uv.foreach_set('vector', [0.8914, 0.5227, 0.4457, 0.5227, 0.465, 0.5, 0.872, 0.5, 0.4457, 0.0, 0.8914, 0.0, 0.872, 0.02269, 0.465, 0.02269, 0.4457, 0.5227, 1.707e-07, 0.5227, 0.01935, 0.5, 0.4263, 0.5, 0.4457, 0.0, 0.4457, 0.5227, 0.4263, 0.5, 0.4263, 0.02269, 0.2575, 0.5227, 0.2575, 0.929, 0.2079, 0.929, 0.2079, 0.5227, 0.2575, 0.929, 0.2575, 0.5227, 0.3071, 0.5227, 0.3071, 0.929, 0.2079, 0.5227, 0.2079, 1.0, 0.1583, 1.0, 0.1583, 0.5227, 0.1583, 0.5227, 0.1583, 1.0, 0.1086, 1.0, 0.1086, 0.5227, 0.4457, 0.5227, 0.4457, 0.0, 0.465, 0.02269, 0.465, 0.5, 1.707e-07, 0.5227, 0.0, 1.948e-07, 0.01935, 0.02269, 0.01935, 0.5, 0.0, 1.948e-07, 0.4457, 0.0, 0.4263, 0.02269, 0.01935, 0.02269, 0.8914, 0.0, 0.8914, 0.5227, 0.872, 0.5, 0.872, 0.02269, 0.9457, 0.5227, 0.8914, 0.5227, 0.8914, 0.0, 0.9457, 0.0, 0.05432, 0.9676, 0.0, 0.9676, 0.0, 0.5227, 0.05432, 0.5227, 1.0, 4.87e-08, 1.0, 0.5227, 0.9457, 0.5227, 0.9457, 0.0, 0.05432, 0.9676, 0.05432, 0.5227, 0.1086, 0.5227, 0.1086, 0.9676])
me_cube_007.use_remesh_preserve_volume = False
me_cube_007.use_remesh_preserve_attributes = False
me_cube_007.use_mirror_vertex_groups = False
me_cube_007.update()
me_cube_008 = bpy.data.meshes.new('Cube.008')
me_cube_008.from_pydata([(-9.161, -4.505, 2.072), (-9.161, -4.505, -0.5501), (-9.161, -9.313, 2.072), (-9.161, -9.313, -0.5501), (-9.466, -4.505, 2.072), (-9.466, -4.505, -0.5501), (-9.466, -9.313, 2.072), (-9.466, -9.313, -0.5501), (-9.175, -4.714, 1.959), (-9.175, -4.714, -0.4363), (-9.175, -9.105, 1.959), (-9.175, -9.105, -0.4363), (-9.453, -4.714, 1.959), (-9.453, -4.714, -0.4363), (-9.453, -9.105, 1.959), (-9.453, -9.105, -0.4363)], [], [(1, 0, 8, 9), (2, 3, 11, 10), (7, 6, 14, 15), (5, 7, 15, 13), (10, 11, 15, 14), (9, 8, 12, 13), (8, 10, 14, 12), (11, 9, 13, 15), (0, 2, 10, 8), (6, 4, 12, 14), (4, 5, 13, 12), (3, 1, 9, 11), (0, 4, 6, 2), (1, 5, 4, 0), (1, 3, 7, 5), (3, 2, 6, 7)])
_uv = me_cube_008.uv_layers.new(name='UVMap')
_uv.uv.foreach_set('vector', [0.3904, 0.7086, 1.42e-07, 0.7086, 0.01695, 0.6778, 0.3734, 0.6778, 0.0, 0.0, 0.3904, 0.0, 0.3734, 0.03076, 0.01695, 0.03076, 0.7808, 0.7086, 0.3904, 0.7086, 0.4073, 0.6778, 0.7638, 0.6778, 0.7808, 7.027e-08, 0.7808, 0.7086, 0.7638, 0.6778, 0.7638, 0.03076, 0.9131, 0.6471, 0.9131, 1.0, 0.8716, 1.0, 0.8716, 0.6471, 0.9131, 1.0, 0.9131, 0.6471, 0.9546, 0.6471, 0.9546, 1.0, 0.9546, 0.0, 0.9546, 0.6471, 0.9131, 0.6471, 0.9131, 7.027e-08, 0.9131, 0.0, 0.9131, 0.6471, 0.8716, 0.6471, 0.8716, 0.0, 1.42e-07, 0.7086, 0.0, 0.0, 0.01695, 0.03076, 0.01695, 0.6778, 0.3904, 0.7086, 0.3904, 0.0, 0.4073, 0.03076, 0.4073, 0.6778, 0.3904, 0.0, 0.7808, 7.027e-08, 0.7638, 0.03076, 0.4073, 0.03076, 0.3904, 0.0, 0.3904, 0.7086, 0.3734, 0.6778, 0.3734, 0.03076, 0.8262, 0.7086, 0.7808, 0.7086, 0.7808, 0.0, 0.8262, 0.0, 1.0, 0.3865, 0.9546, 0.3865, 0.9546, 0.0, 1.0, 0.0, 0.8716, 0.0, 0.8716, 0.7086, 0.8262, 0.7086, 0.8262, 0.0, 0.9546, 0.7729, 0.9546, 0.3865, 1.0, 0.3865, 1.0, 0.7729])
me_cube_008.use_remesh_preserve_volume = False
me_cube_008.use_remesh_preserve_attributes = False
me_cube_008.use_mirror_vertex_groups = False
me_cube_008.update()

# ---- objects
ob_cube = bpy.data.objects.new('Cube', me_cube)
ob_cube_001 = bpy.data.objects.new('Cube.001', me_cube_001)
ob_circle_000 = bpy.data.objects.new('Circle.000', me_circle_000)
ob_circle_002 = bpy.data.objects.new('Circle.002', me_circle_002)
ob_cube_002 = bpy.data.objects.new('Cube.002', me_cube_002)
ob_cube_003 = bpy.data.objects.new('Cube.003', me_cube_003)
ob_cube_004 = bpy.data.objects.new('Cube.004', me_cube_004)
ob_cube_005 = bpy.data.objects.new('Cube.005', me_cube_005)
ob_cube_006 = bpy.data.objects.new('Cube.006', me_cube_006)
ob_cube_007 = bpy.data.objects.new('Cube.007', me_cube_007)
ob_cube_008 = bpy.data.objects.new('Cube.008', me_cube_008)

# ---- transforms, parenting, visibility, modifiers, constraints
ob_cube.location = (1.588, 3.201, 0.0)
ob_cube.lock_rotations_4d = False
ob_cube.empty_display_type = 'ARROWS'
ob_cube.lineart.crease_threshold = 0.0
ob_cube_001.location = (-0.01306, 3.679, 5.473)
ob_cube_001.lineart.crease_threshold = 0.0
ob_circle_000.parent = ob_cube_002
ob_circle_000.matrix_parent_inverse = Matrix(((-4.371e-08, 1.0, 0.0, 4.547), (-1.0, -4.371e-08, -0.0, -9.33), (-0.0, 0.0, 1.0, -0.0), (-0.0, 0.0, -0.0, 1.0)))
ob_circle_000.location = (-9.526, -1.92, 3.334)
ob_circle_000.rotation_euler = (3.142, 1.005e-14, 1.571)
ob_circle_000.lineart.crease_threshold = 0.0
ob_circle_002.parent = ob_cube_002
ob_circle_002.matrix_parent_inverse = Matrix(((-4.371e-08, 1.0, 0.0, 4.547), (-1.0, -4.371e-08, -0.0, -9.33), (-0.0, 0.0, 1.0, -0.0), (-0.0, 0.0, -0.0, 1.0)))
ob_circle_002.location = (-9.128, -1.92, 3.334)
ob_circle_002.rotation_euler = (0.0, -0.0, 1.571)
ob_circle_002.lineart.crease_threshold = 0.0
ob_cube_002.location = (-9.33, -4.547, 0.0)
ob_cube_002.rotation_euler = (0.0, -0.0, 1.571)
ob_cube_002.lock_rotations_4d = False
ob_cube_002.empty_display_type = 'ARROWS'
ob_cube_002.lineart.crease_threshold = 0.0
ob_cube_003.location = (6.92e-16, 3.713, 5.401)
ob_cube_003.lineart.crease_threshold = 0.0
ob_cube_004.location = (3.275, 2.944, 5.438)
ob_cube_004.rotation_euler = (0.0, -0.0, 3.142)
ob_cube_004.lineart.crease_threshold = 0.0
ob_cube_005.location = (1.265, 2.872, 5.302)
ob_cube_005.rotation_euler = (0.0, 0.0, 4.712)
ob_cube_005.lineart.crease_threshold = 0.0
ob_cube_006.location = (1.049, 4.267, 5.452)
ob_cube_006.rotation_euler = (0.0, -0.0, 7.854)
ob_cube_006.lineart.crease_threshold = 0.0
ob_cube_007.location = (1.05, 4.01, 5.438)
ob_cube_007.rotation_euler = (0.0, -0.0, 7.854)
ob_cube_007.lineart.crease_threshold = 0.0
ob_cube_008.location = (1.05, 4.01, 5.438)
ob_cube_008.rotation_euler = (0.0, -0.0, 7.854)
ob_cube_008.lineart.crease_threshold = 0.0

# ---- collection membership
col_collection.objects.link(ob_cube)
col_collection.objects.link(ob_cube_001)
col_collection.objects.link(ob_circle_000)
col_collection.objects.link(ob_circle_002)
col_collection.objects.link(ob_cube_002)
col_collection.objects.link(ob_cube_003)
col_collection.objects.link(ob_cube_004)
col_collection.objects.link(ob_cube_005)
col_collection.objects.link(ob_cube_006)
col_collection.objects.link(ob_cube_007)
col_collection.objects.link(ob_cube_008)

# ---- scene / render settings (as saved in the file)
scene.frame_start = 1; scene.frame_end = 250; scene.frame_set(223)
scene.render.engine = 'BLENDER_EEVEE_NEXT'
scene.cycles.use_denoising = False
scene.cycles.samples = 128
scene.cycles.sampling_pattern = 'TABULATED_SOBOL'
scene.cycles.use_adaptive_sampling = False
scene.cycles.use_light_tree = False
scene.view_settings.view_transform = 'Filmic'
bpy.context.view_layer.update()

# ---- added for rendering (the .blend has no active camera and no usable light): camera, sun
cam_auto = bpy.data.cameras.new('AutoCamera')
cam_auto.lens = 50.0
cam_auto.sensor_width = 36.0
cam_auto.clip_end = 1000.0
ob_auto_camera = bpy.data.objects.new('AutoCamera', cam_auto)
scene.collection.objects.link(ob_auto_camera)
ob_auto_camera.location = (31.4795, -32.3481, 29.3746)
ob_auto_camera.rotation_euler = (1.09748, -7.21219e-08, 0.694738)
scene.camera = ob_auto_camera
light_auto_sun = bpy.data.lights.new('AutoSun', 'SUN')
light_auto_sun.energy = 3.0
light_auto_sun.angle = 0.0523599
ob_auto_sun = bpy.data.objects.new('AutoSun', light_auto_sun)
scene.collection.objects.link(ob_auto_sun)
ob_auto_sun.rotation_euler = (0.872665, 0.174533, 0.523599)
bpy.context.view_layer.update()
